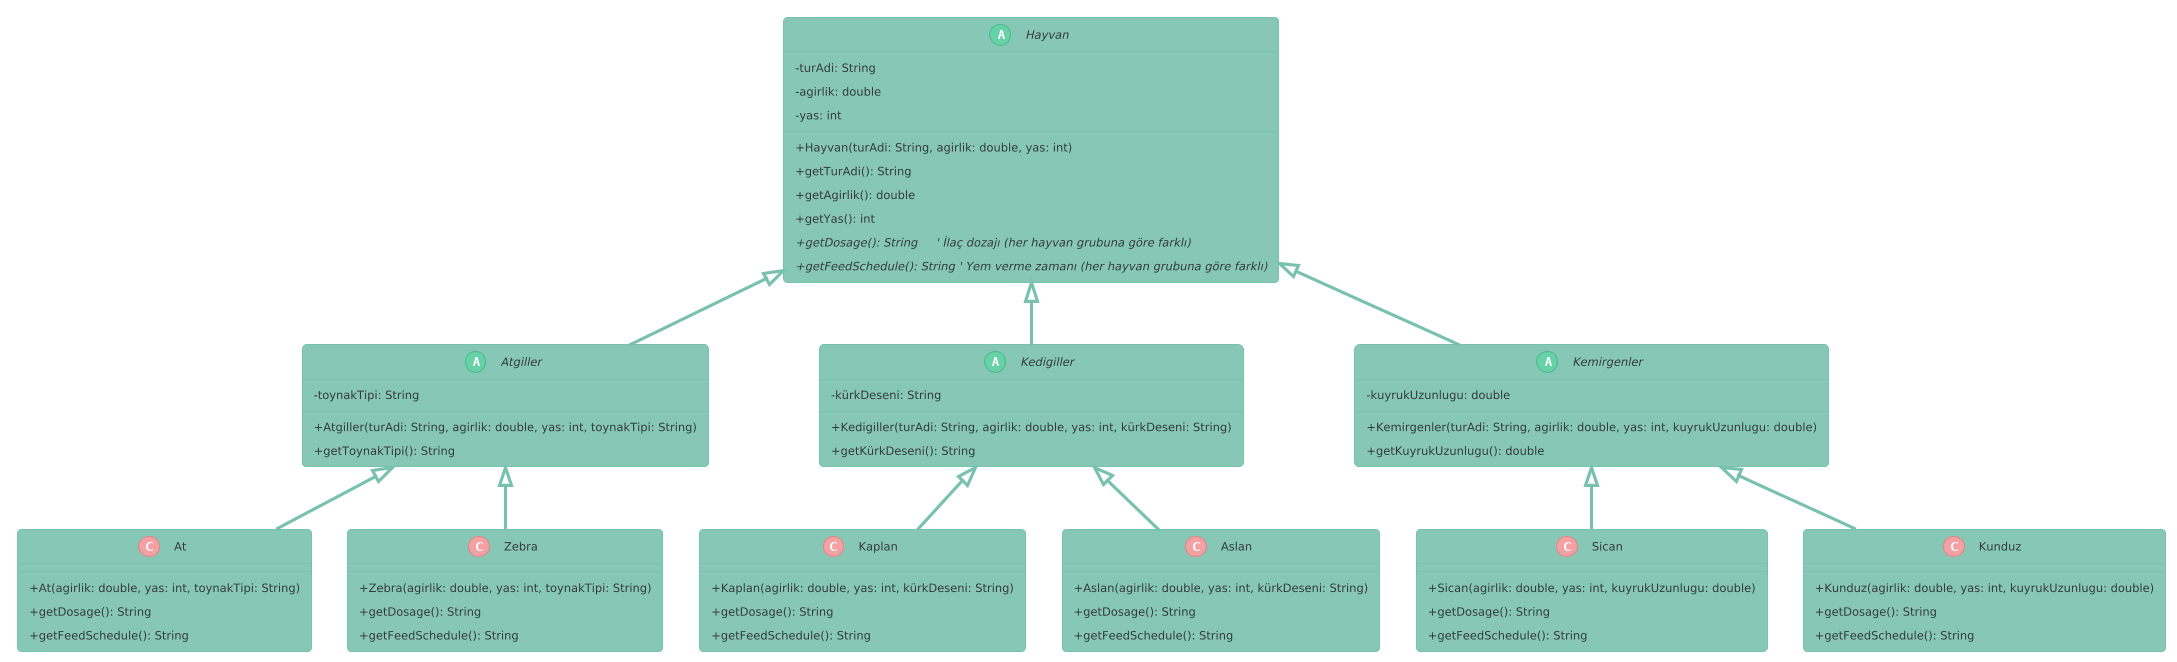

The diagram above was rendered by PlantUML. Its source (embedded in the PNG):
@startuml
!theme minty
skinparam classAttributeIconSize 0

' Soyut Ata Sınıf: Hayvan
abstract class Hayvan {
  - turAdi: String
  - agirlik: double
  - yas: int
  --
  + Hayvan(turAdi: String, agirlik: double, yas: int)
  + getTurAdi(): String
  + getAgirlik(): double
  + getYas(): int
  {abstract} + getDosage(): String     ' İlaç dozajı (her hayvan grubuna göre farklı)
  {abstract} + getFeedSchedule(): String ' Yem verme zamanı (her hayvan grubuna göre farklı)
}

abstract class Atgiller {
  - toynakTipi: String
  --
  + Atgiller(turAdi: String, agirlik: double, yas: int, toynakTipi: String)
  + getToynakTipi(): String
  ' getDosage() ve getFeedSchedule() burada implemente edilecek
}

abstract class Kedigiller {
  - kürkDeseni: String
  --
  + Kedigiller(turAdi: String, agirlik: double, yas: int, kürkDeseni: String)
  + getKürkDeseni(): String
  ' getDosage() ve getFeedSchedule() burada implemente edilecek
}

abstract class Kemirgenler {
  - kuyrukUzunlugu: double
  --
  + Kemirgenler(turAdi: String, agirlik: double, yas: int, kuyrukUzunlugu: double)
  + getKuyrukUzunlugu(): double
  ' getDosage() ve getFeedSchedule() burada implemente edilecek
}


' Somut Hayvan Türleri
class At {
  + At(agirlik: double, yas: int, toynakTipi: String)
  + getDosage(): String
  + getFeedSchedule(): String
}

class Zebra {
  + Zebra(agirlik: double, yas: int, toynakTipi: String)
  + getDosage(): String
  + getFeedSchedule(): String
}

class Kaplan {
  + Kaplan(agirlik: double, yas: int, kürkDeseni: String)
  + getDosage(): String
  + getFeedSchedule(): String
}

class Aslan {
  + Aslan(agirlik: double, yas: int, kürkDeseni: String)
  + getDosage(): String
  + getFeedSchedule(): String
}

class Sican {
  + Sican(agirlik: double, yas: int, kuyrukUzunlugu: double)
  + getDosage(): String
  + getFeedSchedule(): String
}

class Kunduz {
  + Kunduz(agirlik: double, yas: int, kuyrukUzunlugu: double)
  + getDosage(): String
  + getFeedSchedule(): String
}


' İlişkiler (Kalıtım)
Hayvan <|-- Atgiller
Hayvan <|-- Kedigiller
Hayvan <|-- Kemirgenler

Atgiller <|-- At
Atgiller <|-- Zebra

Kedigiller <|-- Kaplan
Kedigiller <|-- Aslan

Kemirgenler <|-- Sican
Kemirgenler <|-- Kunduz
@enduml